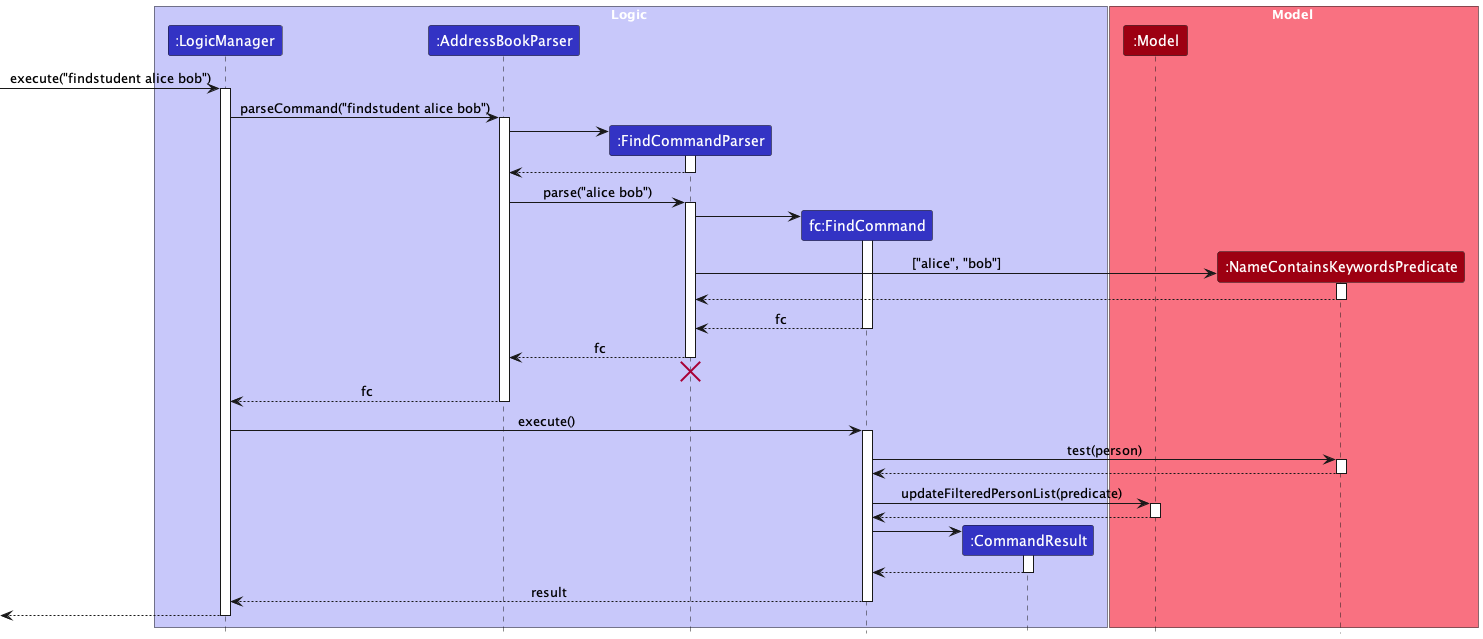

The diagram above was rendered by PlantUML. Its source (embedded in the PNG):
@startuml
!include style.puml
skinparam ArrowFontStyle plain

box Logic LOGIC_COLOR_T1
participant ":LogicManager" as LogicManager LOGIC_COLOR
participant ":AddressBookParser" as AddressBookParser LOGIC_COLOR
participant ":FindCommandParser" as FindCommandParser LOGIC_COLOR
participant "fc:FindCommand" as FindCommand LOGIC_COLOR
participant ":CommandResult" as CommandResult LOGIC_COLOR
end box

box Model MODEL_COLOR_T1
participant ":Model" as Model MODEL_COLOR
participant ":NameContainsKeywordsPredicate" as NamePredicate MODEL_COLOR
end box

[-> LogicManager : execute("findstudent alice bob")
activate LogicManager

LogicManager -> AddressBookParser : parseCommand("findstudent alice bob")
activate AddressBookParser

create FindCommandParser
AddressBookParser -> FindCommandParser
activate FindCommandParser

FindCommandParser --> AddressBookParser
deactivate FindCommandParser

AddressBookParser -> FindCommandParser : parse("alice bob")
activate FindCommandParser

create FindCommand
FindCommandParser -> FindCommand
activate FindCommand

create NamePredicate
FindCommandParser -> NamePredicate : ["alice", "bob"]
activate NamePredicate

NamePredicate --> FindCommandParser
deactivate NamePredicate

FindCommand --> FindCommandParser : fc
deactivate FindCommand

FindCommandParser --> AddressBookParser : fc
deactivate FindCommandParser
'Hidden arrow to position the destroy marker below the end of the activation bar.
FindCommandParser -[hidden]-> AddressBookParser
destroy FindCommandParser

AddressBookParser --> LogicManager : fc
deactivate AddressBookParser

LogicManager -> FindCommand : execute()
activate FindCommand

FindCommand -> NamePredicate : test(person)
activate NamePredicate

NamePredicate --> FindCommand
deactivate NamePredicate

FindCommand -> Model : updateFilteredPersonList(predicate)
activate Model

Model --> FindCommand
deactivate Model

create CommandResult
FindCommand -> CommandResult
activate CommandResult

CommandResult --> FindCommand
deactivate CommandResult

FindCommand --> LogicManager : result
deactivate FindCommand

[<--LogicManager
deactivate LogicManager
@enduml